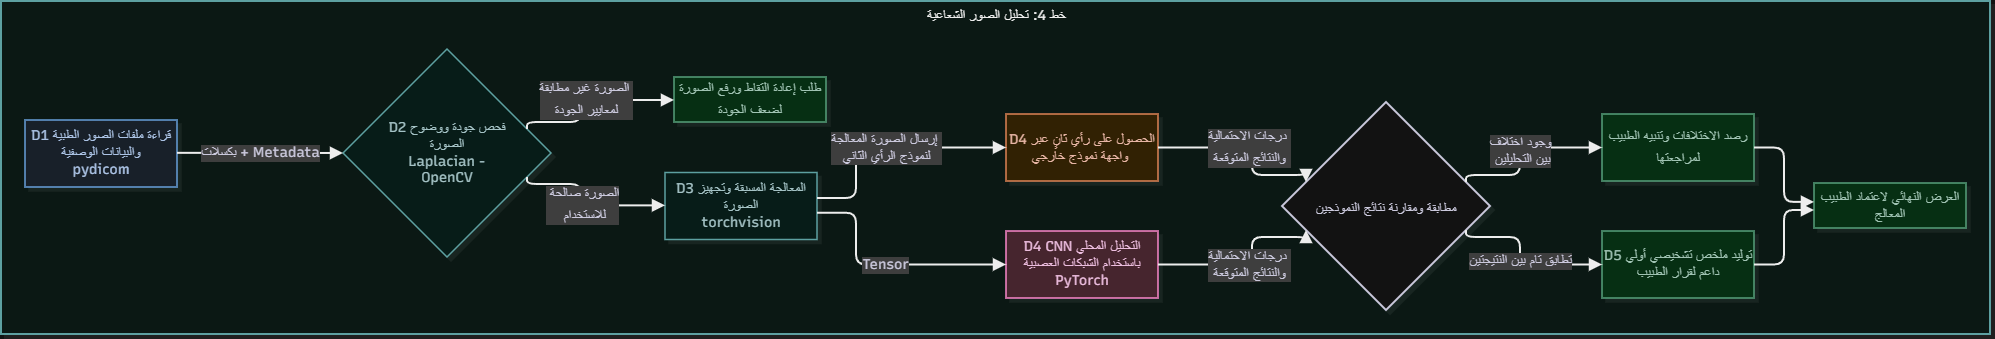

The diagram above was exported from draw.io. Its source (the exported page's mxGraphModel, read from the mxfile embedded in the PNG):
<mxGraphModel dx="8407" dy="-155" grid="0" gridSize="10" guides="1" tooltips="1" connect="1" arrows="1" fold="1" page="0" pageScale="1" pageWidth="827" pageHeight="1169" math="0" shadow="0">
  <root>
    <mxCell id="0" />
    <mxCell id="1" parent="0" />
    <UserObject label="خط 4: تحليل الصور الشعاعية" mermaidId="n:PL4" mermaidBaseStyle="html=1;whiteSpace=nowrap;strokeWidth=2;verticalAlign=top;fillColor=#F0FFFA;strokeColor=#2C7A7B;fontColor=#000000;fontFamily=Recursive;fontSize=14;shadow=1;shadowColor=#000000;shadowOffsetX=4;shadowOffsetY=4;shadowBlur=0;shadowOpacity=6;" mermaidBaseValue="خط 4: تحليل الصور الشعاعية" id="2">
      <mxCell parent="1" style="html=1;whiteSpace=nowrap;strokeWidth=2;verticalAlign=top;fillColor=#F0FFFA;strokeColor=#2C7A7B;fontColor=#000000;fontFamily=Recursive;fontSize=14;shadow=1;shadowColor=#000000;shadowOffsetX=4;shadowOffsetY=4;shadowBlur=0;shadowOpacity=6;fontSource=https%3A%2F%2Ffonts.googleapis.com%2Fcss%3Ffamily%3DRecursive;" vertex="1">
        <mxGeometry height="333" width="1989" x="1959" y="3960" as="geometry" />
      </mxCell>
    </UserObject>
    <UserObject label="D1 قراءة ملفات الصور الطبية والبيانات الوصفية&lt;br&gt;pydicom" mermaidId="n:D1" mermaidBaseStyle="html=1;whiteSpace=wrap;strokeWidth=1.5;fillColor=#E8F1FB;strokeColor=#2B6CB0;fontColor=#1A365D;fontFamily=Recursive;fontSize=14;shadow=1;shadowColor=#000000;shadowOffsetX=4;shadowOffsetY=4;shadowBlur=0;shadowOpacity=6;" mermaidBaseValue="D1 قراءة DICOM&#10;pydicom" id="3">
      <mxCell parent="2" style="html=1;whiteSpace=wrap;strokeWidth=1.5;fillColor=#E8F1FB;strokeColor=#2B6CB0;fontColor=#1A365D;fontFamily=Recursive;fontSize=14;shadow=1;shadowColor=#000000;shadowOffsetX=4;shadowOffsetY=4;shadowBlur=0;shadowOpacity=6;fontSource=https%3A%2F%2Ffonts.googleapis.com%2Fcss%3Ffamily%3DRecursive;" vertex="1">
        <mxGeometry height="67" width="152" x="24" y="119" as="geometry" />
      </mxCell>
    </UserObject>
    <UserObject label="D2 فحص جودة ووضوح الصورة&lt;br&gt;Laplacian - OpenCV" mermaidId="n:D2" mermaidBaseStyle="rhombus;html=1;strokeWidth=1.5;whiteSpace=wrap;fillColor=#E6FFFA;strokeColor=#2C7A7B;fontColor=#1D4044;fontFamily=Recursive;fontSize=14;shadow=1;shadowColor=#000000;shadowOffsetX=4;shadowOffsetY=4;shadowBlur=0;shadowOpacity=6;" mermaidBaseValue="D2 فحص الجودة&#10;Laplacian - OpenCV" id="4">
      <mxCell parent="2" style="rhombus;html=1;strokeWidth=1.5;whiteSpace=wrap;fillColor=#E6FFFA;strokeColor=#2C7A7B;fontColor=#1D4044;fontFamily=Recursive;fontSize=14;shadow=1;shadowColor=#000000;shadowOffsetX=4;shadowOffsetY=4;shadowBlur=0;shadowOpacity=6;labelWidth=120;fontSource=https%3A%2F%2Ffonts.googleapis.com%2Fcss%3Ffamily%3DRecursive;" vertex="1">
        <mxGeometry height="208" width="208" x="342" y="48" as="geometry" />
      </mxCell>
    </UserObject>
    <UserObject label="&lt;span&gt;طلب إعادة التقاط ورفع الصورة لضعف الجودة&lt;/span&gt;&lt;span class=&quot;&quot;&gt;&lt;sup class=&quot;superscript&quot;&gt;&lt;/sup&gt;&lt;/span&gt;" mermaidId="n:DR" mermaidBaseStyle="html=1;whiteSpace=wrap;strokeWidth=1.5;fillColor=#C6F6D5;strokeColor=#2F855A;fontColor=#1C4532;fontFamily=Recursive;fontSize=14;shadow=1;shadowColor=#000000;shadowOffsetX=4;shadowOffsetY=4;shadowBlur=0;shadowOpacity=6;" mermaidBaseValue="طلب إعادة الرفع" id="5">
      <mxCell parent="2" style="html=1;whiteSpace=wrap;strokeWidth=1.5;fillColor=#C6F6D5;strokeColor=#2F855A;fontColor=#1C4532;fontFamily=Recursive;fontSize=14;shadow=1;shadowColor=#000000;shadowOffsetX=4;shadowOffsetY=4;shadowBlur=0;shadowOpacity=6;fontSource=https%3A%2F%2Ffonts.googleapis.com%2Fcss%3Ffamily%3DRecursive;" vertex="1">
        <mxGeometry height="45" width="152" x="673" y="76" as="geometry" />
      </mxCell>
    </UserObject>
    <UserObject label="D3 المعالجة المسبقة وتجهيز الصورة&lt;br&gt;torchvision" mermaidId="n:D3" mermaidBaseStyle="html=1;whiteSpace=wrap;strokeWidth=1.5;fillColor=#E6FFFA;strokeColor=#2C7A7B;fontColor=#1D4044;fontFamily=Recursive;fontSize=14;shadow=1;shadowColor=#000000;shadowOffsetX=4;shadowOffsetY=4;shadowBlur=0;shadowOpacity=6;" mermaidBaseValue="D3 معالجة مسبقة&#10;torchvision" id="6">
      <mxCell parent="2" style="html=1;whiteSpace=wrap;strokeWidth=1.5;fillColor=#E6FFFA;strokeColor=#2C7A7B;fontColor=#1D4044;fontFamily=Recursive;fontSize=14;shadow=1;shadowColor=#000000;shadowOffsetX=4;shadowOffsetY=4;shadowBlur=0;shadowOpacity=6;fontSource=https%3A%2F%2Ffonts.googleapis.com%2Fcss%3Ffamily%3DRecursive;" vertex="1">
        <mxGeometry height="67" width="152" x="664" y="171.5" as="geometry" />
      </mxCell>
    </UserObject>
    <UserObject label="D4 CNN التحليل المحلي باستخدام الشبكات العصبية&lt;br&gt;PyTorch" mermaidId="n:D4a" mermaidBaseStyle="html=1;whiteSpace=wrap;strokeWidth=1.5;fillColor=#FED7E2;strokeColor=#B83280;fontColor=#521B41;fontFamily=Recursive;fontSize=14;shadow=1;shadowColor=#000000;shadowOffsetX=4;shadowOffsetY=4;shadowBlur=0;shadowOpacity=6;" mermaidBaseValue="D4 CNN محلي&#10;PyTorch" id="7">
      <mxCell parent="2" style="html=1;whiteSpace=wrap;strokeWidth=1.5;fillColor=#FED7E2;strokeColor=#B83280;fontColor=#521B41;fontFamily=Recursive;fontSize=14;shadow=1;shadowColor=#000000;shadowOffsetX=4;shadowOffsetY=4;shadowBlur=0;shadowOpacity=6;fontSource=https%3A%2F%2Ffonts.googleapis.com%2Fcss%3Ffamily%3DRecursive;" vertex="1">
        <mxGeometry height="67" width="152" x="1005" y="230" as="geometry" />
      </mxCell>
    </UserObject>
    <UserObject label="D4 الحصول على رأي ثانٍ عبر واجهة نموذج خارجي&amp;nbsp;" mermaidId="n:D4b" mermaidBaseStyle="html=1;whiteSpace=wrap;strokeWidth=1.5;fillColor=#FEEBC8;strokeColor=#C05621;fontColor=#652B19;fontFamily=Recursive;fontSize=14;shadow=1;shadowColor=#000000;shadowOffsetX=4;shadowOffsetY=4;shadowBlur=0;shadowOpacity=6;" mermaidBaseValue="D4 رأي ثانٍ&#10;نموذج API عبر المدير" id="8">
      <mxCell parent="2" style="html=1;whiteSpace=wrap;strokeWidth=1.5;fillColor=#FEEBC8;strokeColor=#C05621;fontColor=#652B19;fontFamily=Recursive;fontSize=14;shadow=1;shadowColor=#000000;shadowOffsetX=4;shadowOffsetY=4;shadowBlur=0;shadowOpacity=6;fontSource=https%3A%2F%2Ffonts.googleapis.com%2Fcss%3Ffamily%3DRecursive;" vertex="1">
        <mxGeometry height="67" width="152" x="1005" y="113" as="geometry" />
      </mxCell>
    </UserObject>
    <UserObject label="&lt;span&gt;مطابقة ومقارنة نتائج النموذجين&lt;/span&gt;&lt;span class=&quot;&quot;&gt;&lt;sup class=&quot;superscript&quot;&gt;&lt;/sup&gt;&lt;/span&gt;" mermaidId="n:DC" mermaidBaseStyle="rhombus;html=1;strokeWidth=2;whiteSpace=wrap;fillColor=#ffffff;strokeColor=#28253D;fontColor=#28253D;fontFamily=Recursive;fontSize=14;shadow=1;shadowColor=#000000;shadowOffsetX=4;shadowOffsetY=4;shadowBlur=0;shadowOpacity=6;" mermaidBaseValue="مقارنة النتائج" id="9">
      <mxCell parent="2" style="rhombus;html=1;strokeWidth=2;whiteSpace=wrap;fillColor=#ffffff;strokeColor=#28253D;fontColor=#28253D;fontFamily=Recursive;fontSize=14;shadow=1;shadowColor=#000000;shadowOffsetX=4;shadowOffsetY=4;shadowBlur=0;shadowOpacity=6;fontSource=https%3A%2F%2Ffonts.googleapis.com%2Fcss%3Ffamily%3DRecursive;" vertex="1">
        <mxGeometry height="208" width="208" x="1281" y="101" as="geometry" />
      </mxCell>
    </UserObject>
    <UserObject label="D5&amp;nbsp;&lt;span&gt;توليد ملخص تشخيصي أولي داعم لقرار الطبيب&lt;/span&gt;" mermaidId="n:D5" mermaidBaseStyle="html=1;whiteSpace=wrap;strokeWidth=1.5;fillColor=#C6F6D5;strokeColor=#2F855A;fontColor=#1C4532;fontFamily=Recursive;fontSize=14;shadow=1;shadowColor=#000000;shadowOffsetX=4;shadowOffsetY=4;shadowBlur=0;shadowOpacity=6;" mermaidBaseValue="D5 ملخص أولي&#10;داعم للقرار" id="10">
      <mxCell parent="2" style="html=1;whiteSpace=wrap;strokeWidth=1.5;fillColor=#C6F6D5;strokeColor=#2F855A;fontColor=#1C4532;fontFamily=Recursive;fontSize=14;shadow=1;shadowColor=#000000;shadowOffsetX=4;shadowOffsetY=4;shadowBlur=0;shadowOpacity=6;fontSource=https%3A%2F%2Ffonts.googleapis.com%2Fcss%3Ffamily%3DRecursive;" vertex="1">
        <mxGeometry height="67" width="152" x="1601" y="230" as="geometry" />
      </mxCell>
    </UserObject>
    <UserObject label="&lt;span&gt;رصد الاختلافات وتنبيه الطبيب لمراجعتها&lt;/span&gt;&lt;span class=&quot;&quot;&gt;&lt;sup class=&quot;superscript&quot;&gt;&lt;/sup&gt;&lt;/span&gt;" mermaidId="n:D5x" mermaidBaseStyle="html=1;whiteSpace=wrap;strokeWidth=1.5;fillColor=#C6F6D5;strokeColor=#2F855A;fontColor=#1C4532;fontFamily=Recursive;fontSize=14;shadow=1;shadowColor=#000000;shadowOffsetX=4;shadowOffsetY=4;shadowBlur=0;shadowOpacity=6;" mermaidBaseValue="تعليم الاختلاف&#10;دون اختيار تلقائي" id="11">
      <mxCell parent="2" style="html=1;whiteSpace=wrap;strokeWidth=1.5;fillColor=#C6F6D5;strokeColor=#2F855A;fontColor=#1C4532;fontFamily=Recursive;fontSize=14;shadow=1;shadowColor=#000000;shadowOffsetX=4;shadowOffsetY=4;shadowBlur=0;shadowOpacity=6;fontSource=https%3A%2F%2Ffonts.googleapis.com%2Fcss%3Ffamily%3DRecursive;" vertex="1">
        <mxGeometry height="67" width="152" x="1601" y="113" as="geometry" />
      </mxCell>
    </UserObject>
    <UserObject label="العرض النهائي لاعتماد الطبيب المعالج" mermaidId="n:DV" mermaidBaseStyle="html=1;whiteSpace=wrap;strokeWidth=1.5;fillColor=#C6F6D5;strokeColor=#2F855A;fontColor=#1C4532;fontFamily=Recursive;fontSize=14;shadow=1;shadowColor=#000000;shadowOffsetX=4;shadowOffsetY=4;shadowBlur=0;shadowOpacity=6;" mermaidBaseValue="مراجعة الطبيب" id="12">
      <mxCell parent="2" style="html=1;whiteSpace=wrap;strokeWidth=1.5;fillColor=#C6F6D5;strokeColor=#2F855A;fontColor=#1C4532;fontFamily=Recursive;fontSize=14;shadow=1;shadowColor=#000000;shadowOffsetX=4;shadowOffsetY=4;shadowBlur=0;shadowOpacity=6;fontSource=https%3A%2F%2Ffonts.googleapis.com%2Fcss%3Ffamily%3DRecursive;" vertex="1">
        <mxGeometry height="45" width="152" x="1813" y="182" as="geometry" />
      </mxCell>
    </UserObject>
    <UserObject label="بكسلات + Metadata" mermaidId="e:D1-&gt;D2#0" mermaidBaseStyle="edgeStyle=orthogonalEdgeStyle;rounded=1;curved=0;startArrow=none;endArrow=block;endSize=8;jumpStyle=arc;jumpSize=12;strokeColor=#000000;html=1;fontSize=16;labelBackgroundColor=#cccccc;fontFamily=Recursive;fontColor=#28253D;exitX=1;exitY=0.49;entryX=0;entryY=0.5;strokeWidth=2;targetPerimeterSpacing=4;" mermaidBaseValue="بكسلات + Metadata" id="13">
      <mxCell edge="1" parent="2" source="3" style="edgeStyle=orthogonalEdgeStyle;rounded=1;curved=0;startArrow=none;endArrow=block;endSize=8;jumpStyle=arc;jumpSize=12;strokeColor=#000000;html=1;fontSize=14;labelBackgroundColor=#cccccc;fontFamily=Recursive;fontColor=#28253D;exitX=1;exitY=0.49;entryX=0;entryY=0.5;strokeWidth=2;targetPerimeterSpacing=4;fontSource=https%3A%2F%2Ffonts.googleapis.com%2Fcss%3Ffamily%3DRecursive;" target="4">
        <mxGeometry relative="1" as="geometry">
          <Array as="points" />
        </mxGeometry>
      </mxCell>
    </UserObject>
    <UserObject label="&lt;span&gt;الصورة غير مطابقة&amp;nbsp;&lt;/span&gt;&lt;div&gt;&lt;span&gt;لمعايير الجودة&lt;/span&gt;&lt;span class=&quot;&quot;&gt;&lt;sup class=&quot;superscript&quot;&gt;&lt;/sup&gt;&lt;/span&gt;&lt;/div&gt;" mermaidId="e:D2-&gt;DR#0" mermaidBaseStyle="edgeStyle=orthogonalEdgeStyle;rounded=1;curved=0;startArrow=none;endArrow=block;endSize=8;jumpStyle=arc;jumpSize=12;strokeColor=#000000;html=1;fontSize=16;labelBackgroundColor=#cccccc;fontFamily=Recursive;fontColor=#28253D;exitX=1;exitY=0.35;entryX=0;entryY=0.51;strokeWidth=2;targetPerimeterSpacing=4;" mermaidBaseValue="مرفوضة" id="14">
      <mxCell edge="1" parent="2" source="4" style="edgeStyle=orthogonalEdgeStyle;rounded=1;curved=0;startArrow=none;endArrow=block;endSize=8;jumpStyle=arc;jumpSize=12;strokeColor=#000000;html=1;fontSize=14;labelBackgroundColor=#cccccc;fontFamily=Recursive;fontColor=#28253D;exitX=1;exitY=0.35;entryX=0;entryY=0.51;strokeWidth=2;targetPerimeterSpacing=4;fontSource=https%3A%2F%2Ffonts.googleapis.com%2Fcss%3Ffamily%3DRecursive;" target="5">
        <mxGeometry relative="1" as="geometry">
          <Array as="points">
            <mxPoint x="580" y="121" />
            <mxPoint x="580" y="99" />
          </Array>
        </mxGeometry>
      </mxCell>
    </UserObject>
    <UserObject label="&lt;span&gt;&amp;nbsp;الصورة صالحة&lt;/span&gt;&lt;div&gt;&lt;span&gt;&amp;nbsp;للاستخدام&lt;/span&gt;&lt;span class=&quot;&quot;&gt;&lt;sup class=&quot;superscript&quot;&gt;&lt;/sup&gt;&lt;/span&gt;&lt;/div&gt;" mermaidId="e:D2-&gt;D3#0" mermaidBaseStyle="edgeStyle=orthogonalEdgeStyle;rounded=1;curved=0;startArrow=none;endArrow=block;endSize=8;jumpStyle=arc;jumpSize=12;strokeColor=#000000;html=1;fontSize=16;labelBackgroundColor=#cccccc;fontFamily=Recursive;fontColor=#28253D;exitX=1;exitY=0.65;entryX=0;entryY=0.49;strokeWidth=2;targetPerimeterSpacing=4;" mermaidBaseValue="مقبولة" id="15">
      <mxCell edge="1" parent="2" source="4" style="edgeStyle=orthogonalEdgeStyle;rounded=1;curved=0;startArrow=none;endArrow=block;endSize=8;jumpStyle=arc;jumpSize=12;strokeColor=#000000;html=1;fontSize=14;labelBackgroundColor=#cccccc;fontFamily=Recursive;fontColor=#28253D;exitX=1;exitY=0.65;entryX=0;entryY=0.49;strokeWidth=2;targetPerimeterSpacing=4;fontSource=https%3A%2F%2Ffonts.googleapis.com%2Fcss%3Ffamily%3DRecursive;" target="6">
        <mxGeometry relative="1" as="geometry">
          <Array as="points">
            <mxPoint x="580" y="183" />
            <mxPoint x="580" y="205" />
          </Array>
        </mxGeometry>
      </mxCell>
    </UserObject>
    <UserObject label="Tensor" mermaidId="e:D3-&gt;D4a#0" mermaidBaseStyle="edgeStyle=orthogonalEdgeStyle;rounded=1;curved=0;startArrow=none;endArrow=block;endSize=8;jumpStyle=arc;jumpSize=12;strokeColor=#000000;html=1;fontSize=16;labelBackgroundColor=#cccccc;fontFamily=Recursive;fontColor=#28253D;exitX=1;exitY=0.6;entryX=0;entryY=0.5;strokeWidth=2;targetPerimeterSpacing=4;" mermaidBaseValue="Tensor" id="16">
      <mxCell edge="1" parent="2" source="6" style="edgeStyle=orthogonalEdgeStyle;rounded=1;curved=0;startArrow=none;endArrow=block;endSize=8;jumpStyle=arc;jumpSize=12;strokeColor=#000000;html=1;fontSize=14;labelBackgroundColor=#cccccc;fontFamily=Recursive;fontColor=#28253D;exitX=1;exitY=0.6;entryX=0;entryY=0.5;strokeWidth=2;targetPerimeterSpacing=4;fontSource=https%3A%2F%2Ffonts.googleapis.com%2Fcss%3Ffamily%3DRecursive;" target="7">
        <mxGeometry relative="1" as="geometry">
          <Array as="points">
            <mxPoint x="855" y="212" />
            <mxPoint x="855" y="263" />
          </Array>
        </mxGeometry>
      </mxCell>
    </UserObject>
    <UserObject label="إرسال الصورة المعالجة&amp;nbsp;&lt;div&gt;لنموذج الرأي الثاني&lt;/div&gt;" mermaidId="e:D3-&gt;D4b#0" mermaidBaseStyle="edgeStyle=orthogonalEdgeStyle;rounded=1;curved=0;startArrow=none;endArrow=block;endSize=8;jumpStyle=arc;jumpSize=12;strokeColor=#000000;html=1;fontSize=16;labelBackgroundColor=#cccccc;fontFamily=Recursive;fontColor=#28253D;exitX=1;exitY=0.38;entryX=0;entryY=0.5;strokeWidth=2;targetPerimeterSpacing=4;" mermaidBaseValue="صورة مجهولة الهوية" id="17">
      <mxCell edge="1" parent="2" source="6" style="edgeStyle=orthogonalEdgeStyle;rounded=1;curved=0;startArrow=none;endArrow=block;endSize=8;jumpStyle=arc;jumpSize=12;strokeColor=#000000;html=1;fontSize=14;labelBackgroundColor=#cccccc;fontFamily=Recursive;fontColor=#28253D;exitX=1;exitY=0.38;entryX=0;entryY=0.5;strokeWidth=2;targetPerimeterSpacing=4;fontSource=https%3A%2F%2Ffonts.googleapis.com%2Fcss%3Ffamily%3DRecursive;" target="8">
        <mxGeometry relative="1" as="geometry">
          <Array as="points">
            <mxPoint x="855" y="197" />
            <mxPoint x="855" y="147" />
          </Array>
        </mxGeometry>
      </mxCell>
    </UserObject>
    <UserObject label="درجات الاحتمالية&amp;nbsp;&lt;div&gt;والنتائج المتوقعة&lt;/div&gt;" mermaidId="e:D4a-&gt;DC#0" mermaidBaseStyle="edgeStyle=orthogonalEdgeStyle;rounded=1;curved=0;startArrow=none;endArrow=block;endSize=8;jumpStyle=arc;jumpSize=12;strokeColor=#000000;html=1;fontSize=16;labelBackgroundColor=#cccccc;fontFamily=Recursive;fontColor=#28253D;exitX=1;exitY=0.5;entryX=0;entryY=0.65;strokeWidth=2;targetPerimeterSpacing=4;" mermaidBaseValue="احتمالات" id="18">
      <mxCell edge="1" parent="2" source="7" style="edgeStyle=orthogonalEdgeStyle;rounded=1;curved=0;startArrow=none;endArrow=block;endSize=8;jumpStyle=arc;jumpSize=12;strokeColor=#000000;html=1;fontSize=14;labelBackgroundColor=#cccccc;fontFamily=Recursive;fontColor=#28253D;exitX=1;exitY=0.5;entryX=0;entryY=0.65;strokeWidth=2;targetPerimeterSpacing=4;fontSource=https%3A%2F%2Ffonts.googleapis.com%2Fcss%3Ffamily%3DRecursive;" target="9">
        <mxGeometry relative="1" as="geometry">
          <Array as="points">
            <mxPoint x="1251" y="263" />
            <mxPoint x="1251" y="236" />
          </Array>
        </mxGeometry>
      </mxCell>
    </UserObject>
    <UserObject label="&lt;span&gt;درجات الاحتمالية&amp;nbsp;&lt;/span&gt;&lt;div&gt;&lt;span&gt;والنتائج المتوقعة&lt;/span&gt;&lt;span class=&quot;&quot;&gt;&lt;sup class=&quot;superscript&quot;&gt;&lt;/sup&gt;&lt;/span&gt;&lt;/div&gt;" mermaidId="e:D4b-&gt;DC#0" mermaidBaseStyle="edgeStyle=orthogonalEdgeStyle;rounded=1;curved=0;startArrow=none;endArrow=block;endSize=8;jumpStyle=arc;jumpSize=12;strokeColor=#000000;html=1;fontSize=16;labelBackgroundColor=#cccccc;fontFamily=Recursive;fontColor=#28253D;exitX=1;exitY=0.5;entryX=0;entryY=0.35;strokeWidth=2;targetPerimeterSpacing=4;" mermaidBaseValue="احتمالات" id="19">
      <mxCell edge="1" parent="2" source="8" style="edgeStyle=orthogonalEdgeStyle;rounded=1;curved=0;startArrow=none;endArrow=block;endSize=8;jumpStyle=arc;jumpSize=12;strokeColor=#000000;html=1;fontSize=14;labelBackgroundColor=#cccccc;fontFamily=Recursive;fontColor=#28253D;exitX=1;exitY=0.5;entryX=0;entryY=0.35;strokeWidth=2;targetPerimeterSpacing=4;fontSource=https%3A%2F%2Ffonts.googleapis.com%2Fcss%3Ffamily%3DRecursive;" target="9">
        <mxGeometry relative="1" as="geometry">
          <Array as="points">
            <mxPoint x="1251" y="147" />
            <mxPoint x="1251" y="174" />
          </Array>
        </mxGeometry>
      </mxCell>
    </UserObject>
    <UserObject label="تطابق تام بين النتيجتين" mermaidId="e:DC-&gt;D5#0" mermaidBaseStyle="edgeStyle=orthogonalEdgeStyle;rounded=1;curved=0;startArrow=none;endArrow=block;endSize=8;jumpStyle=arc;jumpSize=12;strokeColor=#000000;html=1;fontSize=16;labelBackgroundColor=#cccccc;fontFamily=Recursive;fontColor=#28253D;exitX=1;exitY=0.65;entryX=0;entryY=0.5;strokeWidth=2;targetPerimeterSpacing=4;" mermaidBaseValue="متفقة" id="20">
      <mxCell edge="1" parent="2" source="9" style="edgeStyle=orthogonalEdgeStyle;rounded=1;curved=0;startArrow=none;endArrow=block;endSize=8;jumpStyle=arc;jumpSize=12;strokeColor=#000000;html=1;fontSize=14;labelBackgroundColor=#cccccc;fontFamily=Recursive;fontColor=#28253D;exitX=1;exitY=0.65;entryX=0;entryY=0.5;strokeWidth=2;targetPerimeterSpacing=4;fontSource=https%3A%2F%2Ffonts.googleapis.com%2Fcss%3Ffamily%3DRecursive;" target="10">
        <mxGeometry relative="1" as="geometry">
          <Array as="points">
            <mxPoint x="1519" y="236" />
            <mxPoint x="1519" y="263" />
          </Array>
        </mxGeometry>
      </mxCell>
    </UserObject>
    <UserObject label="وجود اختلاف&lt;div&gt;&amp;nbsp;بين التحليلين&lt;/div&gt;" mermaidId="e:DC-&gt;D5x#0" mermaidBaseStyle="edgeStyle=orthogonalEdgeStyle;rounded=1;curved=0;startArrow=none;endArrow=block;endSize=8;jumpStyle=arc;jumpSize=12;strokeColor=#000000;html=1;fontSize=16;labelBackgroundColor=#cccccc;fontFamily=Recursive;fontColor=#28253D;exitX=1;exitY=0.35;entryX=0;entryY=0.5;strokeWidth=2;targetPerimeterSpacing=4;" mermaidBaseValue="مختلفة" id="21">
      <mxCell edge="1" parent="2" source="9" style="edgeStyle=orthogonalEdgeStyle;rounded=1;curved=0;startArrow=none;endArrow=block;endSize=8;jumpStyle=arc;jumpSize=12;strokeColor=#000000;html=1;fontSize=14;labelBackgroundColor=#cccccc;fontFamily=Recursive;fontColor=#28253D;exitX=1;exitY=0.35;entryX=0;entryY=0.5;strokeWidth=2;targetPerimeterSpacing=4;fontSource=https%3A%2F%2Ffonts.googleapis.com%2Fcss%3Ffamily%3DRecursive;" target="11">
        <mxGeometry relative="1" as="geometry">
          <Array as="points">
            <mxPoint x="1519" y="174" />
            <mxPoint x="1519" y="147" />
          </Array>
        </mxGeometry>
      </mxCell>
    </UserObject>
    <UserObject label="" mermaidId="e:D5-&gt;DV#0" mermaidBaseStyle="edgeStyle=orthogonalEdgeStyle;rounded=1;curved=0;startArrow=none;endArrow=block;endSize=8;jumpStyle=arc;jumpSize=12;strokeColor=#000000;exitX=1;exitY=0.5;entryX=0;entryY=0.6;strokeWidth=2;targetPerimeterSpacing=4;" mermaidBaseValue="" id="22">
      <mxCell edge="1" parent="2" source="10" style="edgeStyle=orthogonalEdgeStyle;rounded=1;curved=0;startArrow=none;endArrow=block;endSize=8;jumpStyle=arc;jumpSize=12;strokeColor=#000000;exitX=1;exitY=0.5;entryX=0;entryY=0.6;strokeWidth=2;targetPerimeterSpacing=4;" target="12">
        <mxGeometry relative="1" as="geometry">
          <Array as="points">
            <mxPoint x="1783" y="263" />
            <mxPoint x="1783" y="209" />
          </Array>
        </mxGeometry>
      </mxCell>
    </UserObject>
    <UserObject label="" mermaidId="e:D5x-&gt;DV#0" mermaidBaseStyle="edgeStyle=orthogonalEdgeStyle;rounded=1;curved=0;startArrow=none;endArrow=block;endSize=8;jumpStyle=arc;jumpSize=12;strokeColor=#000000;exitX=1;exitY=0.5;entryX=0;entryY=0.42;strokeWidth=2;targetPerimeterSpacing=4;" mermaidBaseValue="" id="23">
      <mxCell edge="1" parent="2" source="11" style="edgeStyle=orthogonalEdgeStyle;rounded=1;curved=0;startArrow=none;endArrow=block;endSize=8;jumpStyle=arc;jumpSize=12;strokeColor=#000000;exitX=1;exitY=0.5;entryX=0;entryY=0.42;strokeWidth=2;targetPerimeterSpacing=4;" target="12">
        <mxGeometry relative="1" as="geometry">
          <Array as="points">
            <mxPoint x="1783" y="147" />
            <mxPoint x="1783" y="201" />
          </Array>
        </mxGeometry>
      </mxCell>
    </UserObject>
  </root>
</mxGraphModel>